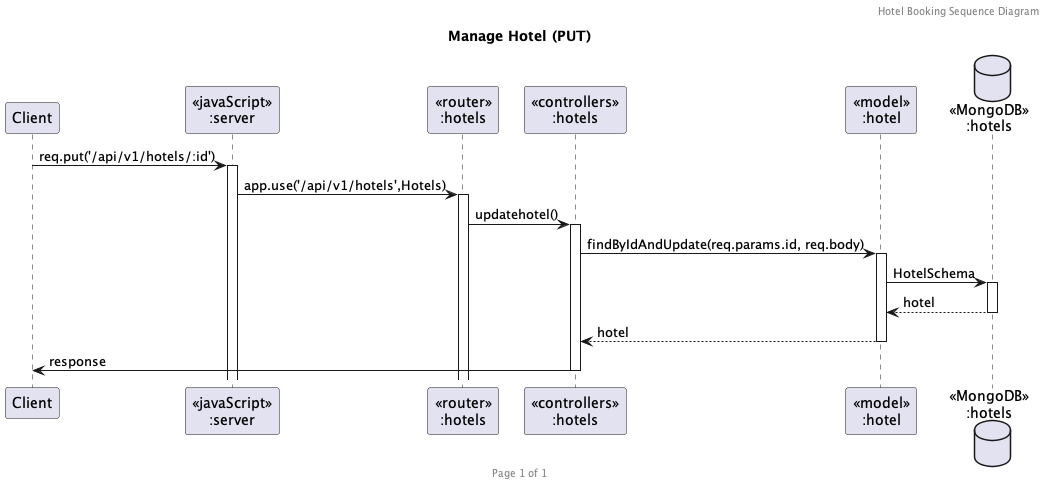

The diagram above was rendered by PlantUML. Its source (embedded in the PNG):
@startuml Manage Hotel (PUT)

header Hotel Booking Sequence Diagram
footer Page %page% of %lastpage%
title "Manage Hotel (PUT)"

participant "Client" as client
participant "<<javaScript>>\n:server" as server
participant "<<router>>\n:hotels" as routerHotels
participant "<<controllers>>\n:hotels" as controllersHotels
participant "<<model>>\n:hotel" as modelHotel
database "<<MongoDB>>\n:hotels" as HotelsDatabase

client->server ++:req.put('/api/v1/hotels/:id')
server->routerHotels ++:app.use('/api/v1/hotels',Hotels)
routerHotels -> controllersHotels ++:updatehotel()
controllersHotels->modelHotel ++:findByIdAndUpdate(req.params.id, req.body)
modelHotel ->HotelsDatabase ++: HotelSchema
HotelsDatabase --> modelHotel --: hotel
controllersHotels <-- modelHotel --:hotel
controllersHotels->client --:response

@enduml